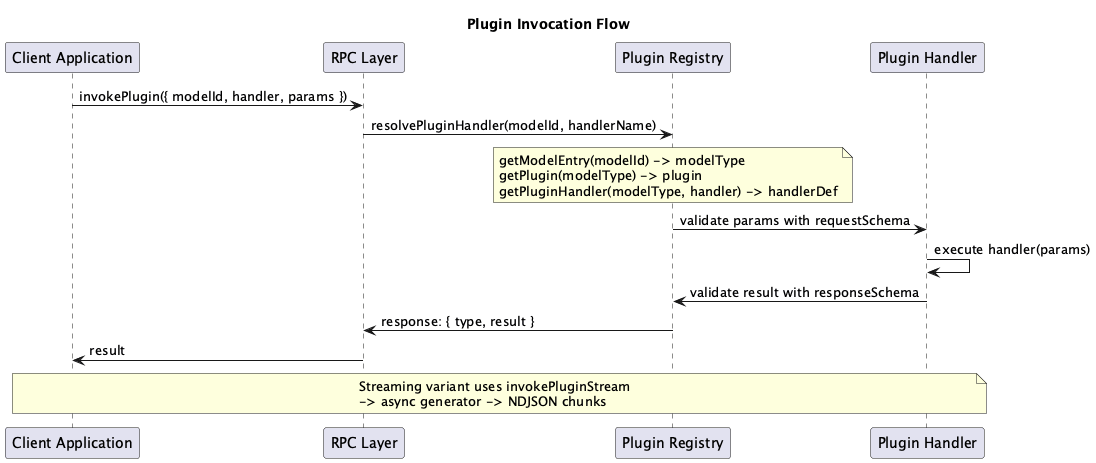

The diagram above was rendered by PlantUML. Its source (embedded in the PNG):
@startuml
title Plugin Invocation Flow

participant "Client Application" as Client
participant "RPC Layer" as RPC
participant "Plugin Registry" as PluginReg
participant "Plugin Handler" as Handler

Client -> RPC : invokePlugin({ modelId, handler, params })
RPC -> PluginReg : resolvePluginHandler(modelId, handlerName)

note over PluginReg
  getModelEntry(modelId) -> modelType
  getPlugin(modelType) -> plugin
  getPluginHandler(modelType, handler) -> handlerDef
end note

PluginReg -> Handler : validate params with requestSchema
Handler -> Handler : execute handler(params)
Handler -> PluginReg : validate result with responseSchema
PluginReg -> RPC : response: { type, result }
RPC -> Client : result

note over Client, Handler
  Streaming variant uses invokePluginStream
  -> async generator -> NDJSON chunks
end note

@enduml